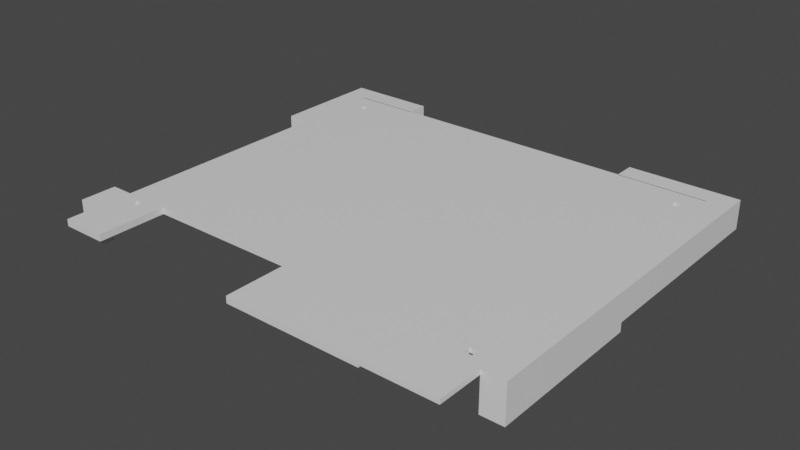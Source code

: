# Source: main-pcb-holder.blend  (saved by Blender 2.81.16; exported with 4.5.12 LTS)
import bpy
from mathutils import Matrix  # noqa: F401  (used for matrix-valued properties, if any)

bpy.ops.wm.read_factory_settings(use_empty=True)
scene = bpy.context.scene
scene.name = 'Scene'

# ---- collections
col_collection = bpy.data.collections.new('Collection'); scene.collection.children.link(col_collection)

# ---- materials (node trees are filled in below, after node groups)
mat_material_001 = bpy.data.materials.new('Material.001')
mat_material_001.alpha_threshold = 0.0
mat_material_001.use_transparent_shadow = False
mat_material_001.line_color = (0.0, 0.0, 0.0, 1.0)
mat_material_002 = bpy.data.materials.new('Material.002')
mat_material_002.alpha_threshold = 0.0
mat_material_002.use_transparent_shadow = False
mat_material_002.line_color = (0.0, 0.0, 0.0, 1.0)
mat_material_003 = bpy.data.materials.new('Material.003')
mat_material_003.alpha_threshold = 0.0
mat_material_003.use_transparent_shadow = False
mat_material_003.line_color = (0.0, 0.0, 0.0, 1.0)
mat_material_004 = bpy.data.materials.new('Material.004')
mat_material_004.alpha_threshold = 0.0
mat_material_004.use_transparent_shadow = False
mat_material_004.line_color = (0.0, 0.0, 0.0, 1.0)
mat_material_005 = bpy.data.materials.new('Material.005')
mat_material_005.alpha_threshold = 0.0
mat_material_005.use_transparent_shadow = False
mat_material_005.line_color = (0.0, 0.0, 0.0, 1.0)
mat_material_006 = bpy.data.materials.new('Material.006')
mat_material_006.alpha_threshold = 0.0
mat_material_006.use_transparent_shadow = False
mat_material_006.line_color = (0.0, 0.0, 0.0, 1.0)

# ---- material node trees
mat_material_001.use_nodes = True; mat_material_001.node_tree.nodes.clear()
_N = mat_material_001.node_tree.nodes; _L = mat_material_001.node_tree.links
n0 = _N.new('ShaderNodeOutputMaterial'); n0.name = 'Material Output'; n0.location = (300, 300)
n1 = _N.new('ShaderNodeBsdfPrincipled'); n1.name = 'Principled BSDF'; n1.location = (10, 300)
n1.distribution = 'GGX'
n1.subsurface_method = 'BURLEY'
n1.inputs[2].default_value = 0.4
n1.inputs[3].default_value = 1.45
n1.inputs[27].default_value = (0.0, 0.0, 0.0, 1.0)
n1.inputs[28].default_value = 1.0
_L.new(n1.outputs[0], n0.inputs[0])
n0.is_active_output = True
mat_material_002.use_nodes = True; mat_material_002.node_tree.nodes.clear()
_N = mat_material_002.node_tree.nodes; _L = mat_material_002.node_tree.links
n0 = _N.new('ShaderNodeOutputMaterial'); n0.name = 'Material Output'; n0.location = (300, 300)
n1 = _N.new('ShaderNodeBsdfPrincipled'); n1.name = 'Principled BSDF'; n1.location = (10, 300)
n1.distribution = 'GGX'
n1.subsurface_method = 'BURLEY'
n1.inputs[2].default_value = 0.4
n1.inputs[3].default_value = 1.45
n1.inputs[27].default_value = (0.0, 0.0, 0.0, 1.0)
n1.inputs[28].default_value = 1.0
_L.new(n1.outputs[0], n0.inputs[0])
n0.is_active_output = True
mat_material_003.use_nodes = True; mat_material_003.node_tree.nodes.clear()
_N = mat_material_003.node_tree.nodes; _L = mat_material_003.node_tree.links
n0 = _N.new('ShaderNodeOutputMaterial'); n0.name = 'Material Output'; n0.location = (300, 300)
n1 = _N.new('ShaderNodeBsdfPrincipled'); n1.name = 'Principled BSDF'; n1.location = (10, 300)
n1.distribution = 'GGX'
n1.subsurface_method = 'BURLEY'
n1.inputs[2].default_value = 0.4
n1.inputs[3].default_value = 1.45
n1.inputs[27].default_value = (0.0, 0.0, 0.0, 1.0)
n1.inputs[28].default_value = 1.0
_L.new(n1.outputs[0], n0.inputs[0])
n0.is_active_output = True
mat_material_004.use_nodes = True; mat_material_004.node_tree.nodes.clear()
_N = mat_material_004.node_tree.nodes; _L = mat_material_004.node_tree.links
n0 = _N.new('ShaderNodeOutputMaterial'); n0.name = 'Material Output'; n0.location = (300, 300)
n1 = _N.new('ShaderNodeBsdfPrincipled'); n1.name = 'Principled BSDF'; n1.location = (10, 300)
n1.distribution = 'GGX'
n1.subsurface_method = 'BURLEY'
n1.inputs[2].default_value = 0.4
n1.inputs[3].default_value = 1.45
n1.inputs[27].default_value = (0.0, 0.0, 0.0, 1.0)
n1.inputs[28].default_value = 1.0
_L.new(n1.outputs[0], n0.inputs[0])
n0.is_active_output = True
mat_material_005.use_nodes = True; mat_material_005.node_tree.nodes.clear()
_N = mat_material_005.node_tree.nodes; _L = mat_material_005.node_tree.links
n0 = _N.new('ShaderNodeOutputMaterial'); n0.name = 'Material Output'; n0.location = (300, 300)
n1 = _N.new('ShaderNodeBsdfPrincipled'); n1.name = 'Principled BSDF'; n1.location = (10, 300)
n1.distribution = 'GGX'
n1.subsurface_method = 'BURLEY'
n1.inputs[2].default_value = 0.4
n1.inputs[3].default_value = 1.45
n1.inputs[27].default_value = (0.0, 0.0, 0.0, 1.0)
n1.inputs[28].default_value = 1.0
_L.new(n1.outputs[0], n0.inputs[0])
n0.is_active_output = True
mat_material_006.use_nodes = True; mat_material_006.node_tree.nodes.clear()
_N = mat_material_006.node_tree.nodes; _L = mat_material_006.node_tree.links
n0 = _N.new('ShaderNodeOutputMaterial'); n0.name = 'Material Output'; n0.location = (300, 300)
n1 = _N.new('ShaderNodeBsdfPrincipled'); n1.name = 'Principled BSDF'; n1.location = (10, 300)
n1.distribution = 'GGX'
n1.subsurface_method = 'BURLEY'
n1.inputs[2].default_value = 0.4
n1.inputs[3].default_value = 1.45
n1.inputs[27].default_value = (0.0, 0.0, 0.0, 1.0)
n1.inputs[28].default_value = 1.0
_L.new(n1.outputs[0], n0.inputs[0])
n0.is_active_output = True

# ---- world
world_world = bpy.data.worlds.new('World'); scene.world = world_world
world_world.use_nodes = True; world_world.node_tree.nodes.clear()
_N = world_world.node_tree.nodes; _L = world_world.node_tree.links
n0 = _N.new('ShaderNodeOutputWorld'); n0.name = 'World Output'; n0.location = (300, 300)
n1 = _N.new('ShaderNodeBackground'); n1.name = 'Background'; n1.location = (10, 300)
n1.inputs[0].default_value = (0.05088, 0.05088, 0.05088, 1.0)
_L.new(n1.outputs[0], n0.inputs[0])
n0.is_active_output = True
world_world.color = (0.05088, 0.05088, 0.05088)
world_world.use_sun_shadow = False
world_world.sun_shadow_jitter_overblur = 0.0

# ---- meshes
me_cube_001 = bpy.data.meshes.new('Cube.001')
me_cube_001.from_pydata([(-0.5, 1.0, -0.65), (-0.5, 1.0, 0.0), (-0.5, 1.5, -0.65), (-0.5, 1.5, 0.0), (8.625e-08, 1.0, -0.65), (8.625e-08, 1.0, 0.0), (-8.625e-08, 1.5, -0.65), (-8.625e-08, 1.5, 0.0), (-0.5, 0.7, -0.65), (-0.5, 0.7, 0.0), (3.724e-07, 0.7, -0.65), (3.724e-07, 0.7, 0.0), (-0.5, 1.0, -0.85), (8.625e-08, 1.0, -0.85), (-0.5, 0.7, -0.85), (3.724e-07, 0.7, -0.85)], [], [(0, 4, 6, 2), (3, 2, 6, 7), (7, 6, 4, 5), (5, 1, 3, 7), (1, 0, 2, 3), (4, 0, 12, 13), (11, 10, 8, 9), (0, 1, 9, 8), (5, 4, 10, 11), (1, 5, 11, 9), (13, 12, 14, 15), (10, 4, 13, 15), (8, 10, 15, 14), (0, 8, 14, 12)])
_uv = me_cube_001.uv_layers.new(name='UVMap')
_uv.uv.foreach_set('vector', [0.625, 0.5, 0.875, 0.5, 0.875, 0.75, 0.625, 0.75, 0.375, 0.75, 0.625, 0.75, 0.625, 1.0, 0.375, 1.0, 0.375, 0.0, 0.625, 0.0, 0.625, 0.25, 0.375, 0.25, 0.125, 0.5, 0.375, 0.5, 0.375, 0.75, 0.125, 0.75, 0.375, 0.5, 0.625, 0.5, 0.625, 0.75, 0.375, 0.75, 0.875, 0.5, 0.625, 0.5, 0.625, 0.5, 0.875, 0.5, 0.375, 0.25, 0.625, 0.25, 0.625, 0.5, 0.375, 0.5, 0.625, 0.5, 0.375, 0.5, 0.375, 0.5, 0.625, 0.5, 0.375, 0.25, 0.625, 0.25, 0.625, 0.25, 0.375, 0.25, 0.375, 0.5, 0.125, 0.5, 0.125, 0.5, 0.375, 0.5, 0.875, 0.5, 0.625, 0.5, 0.625, 0.5, 0.875, 0.5, 0.625, 0.25, 0.625, 0.25, 0.625, 0.25, 0.625, 0.25, 0.625, 0.5, 0.625, 0.25, 0.625, 0.25, 0.625, 0.5, 0.625, 0.5, 0.625, 0.5, 0.625, 0.5, 0.625, 0.5])
me_cube_001.materials.append(mat_material_001)
me_cube_001.use_remesh_preserve_volume = False
me_cube_001.use_remesh_preserve_attributes = False
me_cube_001.use_mirror_vertex_groups = False
me_cube_001.update()
me_cube_002 = bpy.data.meshes.new('Cube.002')
me_cube_002.from_pydata([(9.6, 8.6, -0.65), (9.6, 8.6, 0.0), (9.6, 4.5, -0.65), (9.6, 4.5, 0.0), (9.1, 8.6, -0.65), (9.1, 8.6, 0.0), (9.1, 4.5, -0.65), (9.1, 4.5, 0.0), (9.6, 1.0, -0.65), (9.6, 1.0, 0.0), (9.1, 1.0, -0.65), (9.1, 1.0, 0.0), (9.6, 4.5, -0.85), (9.1, 4.5, -0.85), (9.6, 1.0, -0.85), (9.1, 1.0, -0.85)], [], [(0, 4, 6, 2), (7, 3, 9, 11), (7, 6, 4, 5), (5, 1, 3, 7), (1, 0, 2, 3), (5, 4, 0, 1), (9, 8, 10, 11), (8, 2, 12, 14), (3, 2, 8, 9), (6, 7, 11, 10), (12, 13, 15, 14), (2, 6, 13, 12), (6, 10, 15, 13), (10, 8, 14, 15)])
_uv = me_cube_002.uv_layers.new(name='UVMap')
_uv.uv.foreach_set('vector', [0.625, 0.5, 0.875, 0.5, 0.875, 0.75, 0.625, 0.75, 0.125, 0.75, 0.375, 0.75, 0.375, 0.75, 0.125, 0.75, 0.375, 0.0, 0.625, 0.0, 0.625, 0.25, 0.375, 0.25, 0.125, 0.5, 0.375, 0.5, 0.375, 0.75, 0.125, 0.75, 0.375, 0.5, 0.625, 0.5, 0.625, 0.75, 0.375, 0.75, 0.375, 0.25, 0.625, 0.25, 0.625, 0.5, 0.375, 0.5, 0.375, 0.75, 0.625, 0.75, 0.625, 1.0, 0.375, 1.0, 0.625, 0.75, 0.625, 0.75, 0.625, 0.75, 0.625, 0.75, 0.375, 0.75, 0.625, 0.75, 0.625, 0.75, 0.375, 0.75, 0.625, 0.0, 0.375, 0.0, 0.375, 0.0, 0.625, 0.0, 0.625, 0.75, 0.875, 0.75, 0.875, 0.75, 0.625, 0.75, 0.625, 0.75, 0.875, 0.75, 0.875, 0.75, 0.625, 0.75, 0.625, 0.0, 0.625, 0.0, 0.625, 0.0, 0.625, 0.0, 0.625, 1.0, 0.625, 0.75, 0.625, 0.75, 0.625, 1.0])
me_cube_002.materials.append(mat_material_002)
me_cube_002.use_remesh_preserve_volume = False
me_cube_002.use_remesh_preserve_attributes = False
me_cube_002.use_mirror_vertex_groups = False
me_cube_002.update()
me_cube_003 = bpy.data.meshes.new('Cube.003')
me_cube_003.from_pydata([(4.5, 7.618, 0.0), (1.0, 7.618, 0.0), (9.1, 1.518, -0.1), (9.1, 1.518, 0.0), (0.0, 7.618, 0.0), (0.0, 7.618, -0.1), (0.0, 1.518, -0.1), (0.0, 1.518, 0.0), (7.5, 1.518, -0.1), (4.5, 1.518, -0.1), (1.0, 1.518, -0.1), (1.0, 1.518, 0.0), (4.5, 1.518, 0.0), (7.5, 1.518, 0.0), (9.1, 0.0, -0.1), (9.1, 0.0, 0.0), (0.0, 0.0, -0.1), (0.0, 0.0, 0.0), (7.5, 0.0, -0.1), (4.5, 0.0, -0.1), (1.0, 0.0, -0.1), (1.0, 0.0, 0.0), (4.5, 0.0, 0.0), (7.5, 0.0, 0.0), (0.0, 1.518, -0.15), (9.1, 7.618, 0.0), (9.1, 1.518, -0.15), (9.1, 7.618, -0.1), (7.5, 1.518, -0.15), (4.5, 1.518, -0.15), (1.0, 1.518, -0.15), (0.0, 0.0, -0.15), (7.5, 0.0, -0.15), (4.5, 0.0, -0.15), (1.0, 0.0, -0.15), (8.78, 1.38, 0.0), (8.62, 1.38, 0.0), (8.78, 1.22, 0.0), (8.62, 1.22, 0.0), (0.37, 1.38, 0.0), (0.53, 1.38, 0.0), (0.37, 1.22, 0.0), (0.53, 1.22, 0.0), (0.37, 1.38, -0.15), (0.53, 1.38, -0.15), (0.37, 1.22, -0.15), (0.53, 1.22, -0.15), (8.78, 1.38, -0.1), (8.62, 1.38, -0.1), (8.78, 1.22, -0.1), (8.62, 1.22, -0.1), (7.5, 7.618, 0.0), (0.0, 7.618, -0.15), (9.1, 7.618, -0.15), (7.5, 7.618, -0.15), (4.5, 7.618, -0.15), (1.0, 7.618, -0.15), (4.5, 8.618, 0.0), (1.0, 8.618, 0.0), (0.0, 8.618, 0.0), (0.0, 8.618, -0.1), (9.1, 8.618, 0.0), (9.1, 8.618, -0.1), (7.5, 8.618, 0.0), (0.0, 8.618, -0.15), (9.1, 8.618, -0.15), (7.5, 8.618, -0.15), (4.5, 8.618, -0.15), (1.0, 8.618, -0.15), (8.78, 8.02, -0.15), (8.62, 8.02, -0.15), (8.78, 8.18, -0.15), (8.62, 8.18, -0.15), (0.37, 8.02, -0.15), (0.53, 8.02, -0.15), (0.37, 8.18, -0.15), (0.53, 8.18, -0.15), (8.78, 8.02, 0.0), (8.62, 8.02, 0.0), (8.78, 8.18, 0.0), (8.62, 8.18, 0.0), (0.37, 8.02, 0.0), (0.53, 8.02, 0.0), (0.37, 8.18, 0.0), (0.53, 8.18, 0.0)], [], [(34, 20, 10, 30), (15, 23, 38, 37), (12, 11, 1, 0), (24, 30, 56, 52), (56, 68, 76, 74), (27, 25, 61, 62), (3, 2, 14, 15), (9, 10, 11, 12), (12, 13, 23, 22), (31, 24, 6, 16), (56, 55, 67, 68), (8, 2, 26, 28), (10, 9, 29, 30), (28, 26, 53, 54), (7, 6, 5, 4), (3, 13, 51, 25), (11, 7, 4, 1), (21, 20, 16, 17), (15, 14, 18, 23), (23, 18, 19, 22), (12, 22, 19, 9), (7, 11, 40, 39), (24, 31, 45, 43), (20, 21, 11, 10), (29, 9, 19, 33), (39, 40, 44, 43), (6, 7, 17, 16), (2, 3, 25, 27), (6, 24, 52, 5), (30, 29, 55, 56), (13, 12, 0, 51), (29, 28, 54, 55), (26, 2, 27, 53), (51, 0, 57, 63), (18, 19, 33, 32), (20, 16, 31, 34), (29, 33, 32, 28), (8, 28, 32, 18), (35, 37, 49, 47), (13, 3, 35, 36), (3, 15, 37, 35), (23, 13, 36, 38), (40, 42, 46, 44), (17, 7, 39, 41), (21, 17, 41, 42), (11, 21, 42, 40), (41, 39, 43, 45), (42, 41, 45, 46), (30, 24, 43, 44), (38, 36, 48, 50), (37, 38, 50, 49), (36, 35, 47, 48), (34, 30, 44, 46), (34, 31, 45, 46), (2, 47, 49, 14), (2, 8, 48, 47), (18, 50, 48, 8), (14, 49, 50, 18), (54, 53, 69, 70), (4, 5, 60, 59), (53, 27, 62, 65), (0, 1, 58, 57), (55, 54, 66, 67), (5, 52, 64, 60), (65, 62, 66), (62, 63, 66), (61, 63, 62), (57, 67, 66, 63), (67, 57, 58, 68), (58, 59, 60), (58, 60, 68), (64, 68, 60), (69, 71, 79, 77), (66, 54, 70, 72), (65, 66, 72, 71), (53, 65, 71, 69), (73, 74, 82, 81), (68, 64, 75, 76), (52, 56, 74, 73), (64, 52, 73, 75), (59, 58, 84, 83), (70, 69, 77, 78), (72, 70, 78, 80), (71, 72, 80, 79), (75, 73, 81, 83), (76, 75, 83, 84), (74, 76, 84, 82), (1, 82, 84, 58), (4, 81, 82, 1), (59, 83, 81, 4), (25, 51, 78, 77), (25, 77, 79, 61), (80, 63, 61, 79), (63, 80, 78, 51)])
_uv = me_cube_003.uv_layers.new(name='UVMap')
_uv.uv.foreach_set('vector', [0.625, 0.9375, 0.625, 0.9375, 0.8125, 0.75, 0.8125, 0.75, 0.375, 0.75, 0.375, 0.8125, 0.375, 0.8125, 0.375, 0.75, 0.25, 0.75, 0.1875, 0.75, 0.1875, 0.75, 0.25, 0.75, 0.625, 0.0, 0.8125, 0.75, 0.8125, 0.75, 0.625, 0.0, 0.8125, 0.75, 0.8125, 0.75, 0.8125, 0.75, 0.8125, 0.75, 0.625, 0.75, 0.375, 0.75, 0.375, 0.75, 0.625, 0.75, 0.375, 0.75, 0.625, 0.75, 0.625, 0.75, 0.375, 0.75, 0.75, 0.75, 0.8125, 0.75, 0.1875, 0.75, 0.25, 0.75, 0.25, 0.75, 0.3125, 0.75, 0.3125, 0.75, 0.25, 0.75, 0.625, 1.0, 0.625, 0.0, 0.625, 0.0, 0.625, 1.0, 0.8125, 0.75, 0.75, 0.75, 0.75, 0.75, 0.8125, 0.75, 0.6875, 0.75, 0.625, 0.75, 0.625, 0.75, 0.6875, 0.75, 0.8125, 0.75, 0.75, 0.75, 0.75, 0.75, 0.8125, 0.75, 0.6875, 0.75, 0.625, 0.75, 0.625, 0.75, 0.6875, 0.75, 0.375, 0.0, 0.625, 0.0, 0.625, 0.0, 0.375, 0.0, 0.375, 0.75, 0.3125, 0.75, 0.3125, 0.75, 0.375, 0.75, 0.1875, 0.75, 0.125, 0.75, 0.125, 0.75, 0.1875, 0.75, 0.375, 0.9375, 0.625, 0.9375, 0.625, 1.0, 0.375, 1.0, 0.375, 0.75, 0.625, 0.75, 0.625, 0.8125, 0.375, 0.8125, 0.375, 0.8125, 0.625, 0.8125, 0.625, 0.875, 0.375, 0.875, 0.25, 0.75, 0.375, 0.875, 0.75, 0.75, 0.75, 0.75, 0.125, 0.75, 0.1875, 0.75, 0.1875, 0.75, 0.125, 0.75, 0.625, 0.0, 0.625, 1.0, 0.375, 0.0, 0.375, 0.0, 0.625, 0.9375, 0.375, 0.9375, 0.1875, 0.75, 0.8125, 0.75, 0.75, 0.75, 0.75, 0.75, 0.625, 0.875, 0.625, 0.875, 0.125, 0.75, 0.1875, 0.75, 0.1875, 0.75, 0.125, 0.75, 0.625, 0.0, 0.375, 0.0, 0.375, 0.0, 0.625, 0.0, 0.625, 0.75, 0.375, 0.75, 0.375, 0.75, 0.625, 0.75, 0.625, 0.0, 0.625, 0.0, 0.625, 0.0, 0.625, 0.0, 0.8125, 0.75, 0.75, 0.75, 0.75, 0.75, 0.8125, 0.75, 0.3125, 0.75, 0.25, 0.75, 0.25, 0.75, 0.3125, 0.75, 0.75, 0.75, 0.6875, 0.75, 0.6875, 0.75, 0.75, 0.75, 0.625, 0.75, 0.625, 0.75, 0.625, 0.75, 0.625, 0.75, 0.3125, 0.75, 0.25, 0.75, 0.25, 0.75, 0.3125, 0.75, 0.625, 0.8125, 0.625, 0.875, 0.625, 0.875, 0.625, 0.8125, 0.625, 0.9375, 0.625, 1.0, 0.625, 1.0, 0.625, 0.9375, 0.75, 0.75, 0.625, 0.875, 0.625, 0.8125, 0.6875, 0.75, 0.6875, 0.75, 0.6875, 0.75, 0.625, 0.8125, 0.6875, 0.75, 0.375, 0.75, 0.375, 0.75, 0.375, 0.75, 0.375, 0.75, 0.3125, 0.75, 0.375, 0.75, 0.375, 0.75, 0.3125, 0.75, 0.375, 0.75, 0.375, 0.75, 0.375, 0.75, 0.375, 0.75, 0.3125, 0.75, 0.3125, 0.75, 0.3125, 0.75, 0.3125, 0.75, 0.1875, 0.75, 0.375, 0.9375, 0.375, 0.9375, 0.1875, 0.75, 0.375, 0.0, 0.375, 0.0, 0.375, 0.0, 0.375, 0.0, 0.375, 0.9375, 0.375, 1.0, 0.375, 1.0, 0.375, 0.9375, 0.1875, 0.75, 0.375, 0.9375, 0.375, 0.9375, 0.1875, 0.75, 0.375, 0.0, 0.375, 0.0, 0.375, 0.0, 0.375, 0.0, 0.375, 0.9375, 0.375, 1.0, 0.375, 1.0, 0.375, 0.9375, 0.8125, 0.75, 0.625, 0.0, 0.125, 0.75, 0.1875, 0.75, 0.3125, 0.75, 0.3125, 0.75, 0.3125, 0.75, 0.3125, 0.75, 0.375, 0.75, 0.375, 0.8125, 0.375, 0.8125, 0.375, 0.75, 0.3125, 0.75, 0.375, 0.75, 0.375, 0.75, 0.3125, 0.75, 0.625, 0.9375, 0.8125, 0.75, 0.1875, 0.75, 0.375, 0.9375, 0.625, 0.9375, 0.625, 1.0, 0.375, 1.0, 0.375, 0.9375, 0.625, 0.75, 0.375, 0.75, 0.375, 0.75, 0.625, 0.75, 0.625, 0.75, 0.6875, 0.75, 0.3125, 0.75, 0.375, 0.75, 0.6875, 0.75, 0.3125, 0.75, 0.3125, 0.75, 0.6875, 0.75, 0.625, 0.75, 0.375, 0.75, 0.375, 0.8125, 0.6875, 0.75, 0.6875, 0.75, 0.625, 0.75, 0.625, 0.75, 0.6875, 0.75, 0.375, 0.0, 0.625, 0.0, 0.625, 0.0, 0.375, 0.0, 0.625, 0.75, 0.625, 0.75, 0.625, 0.75, 0.625, 0.75, 0.25, 0.75, 0.1875, 0.75, 0.1875, 0.75, 0.25, 0.75, 0.75, 0.75, 0.6875, 0.75, 0.6875, 0.75, 0.75, 0.75, 0.625, 0.0, 0.625, 0.0, 0.625, 0.0, 0.625, 0.0, 0.625, 0.75, 0.625, 0.75, 0.6875, 0.75, 0.625, 0.75, 0.0, 0.0, 0.6875, 0.75, 0.375, 0.75, 0.0, 0.0, 0.625, 0.75, 0.25, 0.75, 0.75, 0.75, 0.6875, 0.75, 0.0, 0.0, 0.75, 0.75, 0.25, 0.75, 0.1875, 0.75, 0.8125, 0.75, 0.1875, 0.75, 0.375, 0.0, 0.625, 0.0, 0.1875, 0.75, 0.625, 0.0, 0.8125, 0.75, 0.625, 0.0, 0.8125, 0.75, 0.625, 0.0, 0.625, 0.75, 0.625, 0.75, 0.625, 0.75, 0.625, 0.75, 0.6875, 0.75, 0.6875, 0.75, 0.6875, 0.75, 0.6875, 0.75, 0.625, 0.75, 0.6875, 0.75, 0.6875, 0.75, 0.625, 0.75, 0.625, 0.75, 0.625, 0.75, 0.625, 0.75, 0.625, 0.75, 0.625, 0.0, 0.8125, 0.75, 0.8125, 0.75, 0.625, 0.0, 0.8125, 0.75, 0.625, 0.0, 0.625, 0.0, 0.8125, 0.75, 0.625, 0.0, 0.8125, 0.75, 0.8125, 0.75, 0.625, 0.0, 0.625, 0.0, 0.625, 0.0, 0.625, 0.0, 0.625, 0.0, 0.125, 0.75, 0.1875, 0.75, 0.8125, 0.75, 0.625, 0.0, 0.6875, 0.75, 0.625, 0.75, 0.625, 0.75, 0.6875, 0.75, 0.6875, 0.75, 0.6875, 0.75, 0.6875, 0.75, 0.6875, 0.75, 0.625, 0.75, 0.6875, 0.75, 0.6875, 0.75, 0.625, 0.75, 0.625, 0.0, 0.625, 0.0, 0.625, 0.0, 0.625, 0.0, 0.8125, 0.75, 0.625, 0.0, 0.625, 0.0, 0.8125, 0.75, 0.8125, 0.75, 0.8125, 0.75, 0.8125, 0.75, 0.8125, 0.75, 0.0, 0.0, 0.0, 0.0, 0.0, 0.0, 0.0, 0.0, 0.0, 0.0, 0.0, 0.0, 0.0, 0.0, 0.0, 0.0, 0.0, 0.0, 0.0, 0.0, 0.0, 0.0, 0.0, 0.0, 0.375, 0.75, 0.3125, 0.75, 0.6875, 0.75, 0.625, 0.75, 0.0, 0.0, 0.0, 0.0, 0.0, 0.0, 0.0, 0.0, 0.0, 0.0, 0.0, 0.0, 0.0, 0.0, 0.0, 0.0, 0.0, 0.0, 0.0, 0.0, 0.0, 0.0, 0.0, 0.0])
me_cube_003.materials.append(mat_material_003)
me_cube_003.use_remesh_preserve_volume = False
me_cube_003.use_remesh_preserve_attributes = False
me_cube_003.use_mirror_vertex_groups = False
me_cube_003.update()
me_cube_004 = bpy.data.meshes.new('Cube.004')
me_cube_004.from_pydata([(-1.425e-06, 0.5, -0.65), (-1.425e-06, 0.5, 0.0), (8.6, 0.5, -0.65), (8.6, 0.5, 0.0), (1.447e-06, -8.625e-08, -0.65), (1.447e-06, -8.625e-08, 0.0), (8.6, -2.897e-07, -0.65), (8.6, -2.897e-07, 0.0)], [], [(0, 4, 6, 2), (3, 2, 6, 7), (7, 6, 4, 5), (5, 1, 3, 7), (1, 0, 2, 3), (5, 4, 0, 1)])
_uv = me_cube_004.uv_layers.new(name='UVMap')
_uv.uv.foreach_set('vector', [0.625, 0.5, 0.875, 0.5, 0.875, 0.75, 0.625, 0.75, 0.375, 0.75, 0.625, 0.75, 0.625, 1.0, 0.375, 1.0, 0.375, 0.0, 0.625, 0.0, 0.625, 0.25, 0.375, 0.25, 0.125, 0.5, 0.375, 0.5, 0.375, 0.75, 0.125, 0.75, 0.375, 0.5, 0.625, 0.5, 0.625, 0.75, 0.375, 0.75, 0.375, 0.25, 0.625, 0.25, 0.625, 0.5, 0.375, 0.5])
me_cube_004.materials.append(mat_material_004)
me_cube_004.use_remesh_preserve_volume = False
me_cube_004.use_remesh_preserve_attributes = False
me_cube_004.use_mirror_vertex_groups = False
me_cube_004.update()
me_cube_005 = bpy.data.meshes.new('Cube.005')
me_cube_005.from_pydata([(-0.5, -1.431e-06, -0.65), (-0.5, -1.431e-06, 0.0), (-0.5, 8.5, -0.65), (-0.5, 8.5, 0.0), (8.625e-08, 1.431e-06, -0.65), (8.625e-08, 1.431e-06, 0.0), (-8.625e-08, 8.5, -0.65), (-8.625e-08, 8.5, 0.0)], [], [(0, 4, 6, 2), (3, 2, 6, 7), (7, 6, 4, 5), (5, 1, 3, 7), (1, 0, 2, 3), (5, 4, 0, 1)])
_uv = me_cube_005.uv_layers.new(name='UVMap')
_uv.uv.foreach_set('vector', [0.625, 0.5, 0.875, 0.5, 0.875, 0.75, 0.625, 0.75, 0.375, 0.75, 0.625, 0.75, 0.625, 1.0, 0.375, 1.0, 0.375, 0.0, 0.625, 0.0, 0.625, 0.25, 0.375, 0.25, 0.125, 0.5, 0.375, 0.5, 0.375, 0.75, 0.125, 0.75, 0.375, 0.5, 0.625, 0.5, 0.625, 0.75, 0.375, 0.75, 0.375, 0.25, 0.625, 0.25, 0.625, 0.5, 0.375, 0.5])
me_cube_005.materials.append(mat_material_005)
me_cube_005.use_remesh_preserve_volume = False
me_cube_005.use_remesh_preserve_attributes = False
me_cube_005.use_mirror_vertex_groups = False
me_cube_005.update()
me_cube_006 = bpy.data.meshes.new('Cube.006')
me_cube_006.from_pydata([(-1.425e-06, 0.5, -0.65), (-1.425e-06, 0.5, 0.0), (8.6, 0.5, -0.65), (8.6, 0.5, 0.0), (1.447e-06, -8.625e-08, -0.65), (1.447e-06, -8.625e-08, 0.0), (8.6, -2.897e-07, -0.65), (8.6, -2.897e-07, 0.0)], [], [(0, 4, 6, 2), (3, 2, 6, 7), (7, 6, 4, 5), (5, 1, 3, 7), (1, 0, 2, 3), (5, 4, 0, 1)])
_uv = me_cube_006.uv_layers.new(name='UVMap')
_uv.uv.foreach_set('vector', [0.625, 0.5, 0.875, 0.5, 0.875, 0.75, 0.625, 0.75, 0.375, 0.75, 0.625, 0.75, 0.625, 1.0, 0.375, 1.0, 0.375, 0.0, 0.625, 0.0, 0.625, 0.25, 0.375, 0.25, 0.125, 0.5, 0.375, 0.5, 0.375, 0.75, 0.125, 0.75, 0.375, 0.5, 0.625, 0.5, 0.625, 0.75, 0.375, 0.75, 0.375, 0.25, 0.625, 0.25, 0.625, 0.5, 0.375, 0.5])
me_cube_006.materials.append(mat_material_006)
me_cube_006.use_remesh_preserve_volume = False
me_cube_006.use_remesh_preserve_attributes = False
me_cube_006.use_mirror_vertex_groups = False
me_cube_006.update()

# ---- objects
ob_cube_001 = bpy.data.objects.new('Cube.001', me_cube_001)
ob_cube_002 = bpy.data.objects.new('Cube.002', me_cube_002)
ob_cube_003 = bpy.data.objects.new('Cube.003', me_cube_003)
ob_cube_000 = bpy.data.objects.new('Cube.000', me_cube_004)
ob_cube_004 = bpy.data.objects.new('Cube.004', me_cube_005)
ob_cube_005 = bpy.data.objects.new('Cube.005', me_cube_006)

# ---- transforms, parenting, visibility, modifiers, constraints
ob_cube_001.location = (0.0, 0.0, 0.0)
ob_cube_001.lock_rotation = (False, True, False)
ob_cube_001.lock_rotations_4d = False
ob_cube_001.empty_display_type = 'ARROWS'
ob_cube_001.lineart.crease_threshold = 0.0
ob_cube_002.location = (0.0, 0.0, 0.0)
ob_cube_002.lock_rotation = (False, True, False)
ob_cube_002.lock_rotations_4d = False
ob_cube_002.empty_display_type = 'ARROWS'
ob_cube_002.lineart.crease_threshold = 0.0
ob_cube_003.location = (0.0, 0.0, 0.0)
ob_cube_003.lock_rotation = (False, True, False)
ob_cube_003.lock_rotations_4d = False
ob_cube_003.empty_display_type = 'ARROWS'
ob_cube_003.lineart.crease_threshold = 0.0
ob_cube_000.location = (7.1, 8.6, 0.0)
ob_cube_000.scale = (0.2907, 1.0, 1.0)
ob_cube_000.lock_rotation = (False, True, False)
ob_cube_000.lock_rotations_4d = False
ob_cube_000.empty_display_type = 'ARROWS'
ob_cube_000.lineart.crease_threshold = 0.0
ob_cube_004.location = (0.0, 6.6, 0.0)
ob_cube_004.scale = (1.0, 0.2353, 1.0)
ob_cube_004.lock_rotation = (False, True, False)
ob_cube_004.lock_rotations_4d = False
ob_cube_004.empty_display_type = 'ARROWS'
ob_cube_004.lineart.crease_threshold = 0.0
ob_cube_005.location = (-0.5, 8.6, 0.0)
ob_cube_005.scale = (0.2326, 1.0, 1.0)
ob_cube_005.lock_rotation = (False, True, False)
ob_cube_005.lock_rotations_4d = False
ob_cube_005.empty_display_type = 'ARROWS'
ob_cube_005.lineart.crease_threshold = 0.0

# ---- collection membership
col_collection.objects.link(ob_cube_001)
col_collection.objects.link(ob_cube_002)
col_collection.objects.link(ob_cube_003)
col_collection.objects.link(ob_cube_000)
col_collection.objects.link(ob_cube_004)
col_collection.objects.link(ob_cube_005)

# ---- scene / render settings (as saved in the file)
scene.frame_start = 1; scene.frame_end = 250; scene.frame_set(159)
scene.render.engine = 'BLENDER_EEVEE_NEXT'
scene.cycles.use_denoising = False
scene.cycles.samples = 128
scene.cycles.sampling_pattern = 'TABULATED_SOBOL'
scene.cycles.use_adaptive_sampling = False
scene.cycles.use_light_tree = False
scene.view_settings.view_transform = 'Filmic'
bpy.context.view_layer.update()

# ---- added for rendering (the .blend has no active camera and no usable light): camera, sun
cam_auto = bpy.data.cameras.new('AutoCamera')
cam_auto.lens = 50.0
cam_auto.sensor_width = 36.0
cam_auto.clip_end = 1000.0
ob_auto_camera = bpy.data.objects.new('AutoCamera', cam_auto)
scene.collection.objects.link(ob_auto_camera)
ob_auto_camera.location = (17.1529, -10.5734, 9.65728)
ob_auto_camera.rotation_euler = (1.09748, -7.21219e-08, 0.694738)
scene.camera = ob_auto_camera
light_auto_sun = bpy.data.lights.new('AutoSun', 'SUN')
light_auto_sun.energy = 3.0
light_auto_sun.angle = 0.0523599
ob_auto_sun = bpy.data.objects.new('AutoSun', light_auto_sun)
scene.collection.objects.link(ob_auto_sun)
ob_auto_sun.rotation_euler = (0.872665, 0.174533, 0.523599)
bpy.context.view_layer.update()
